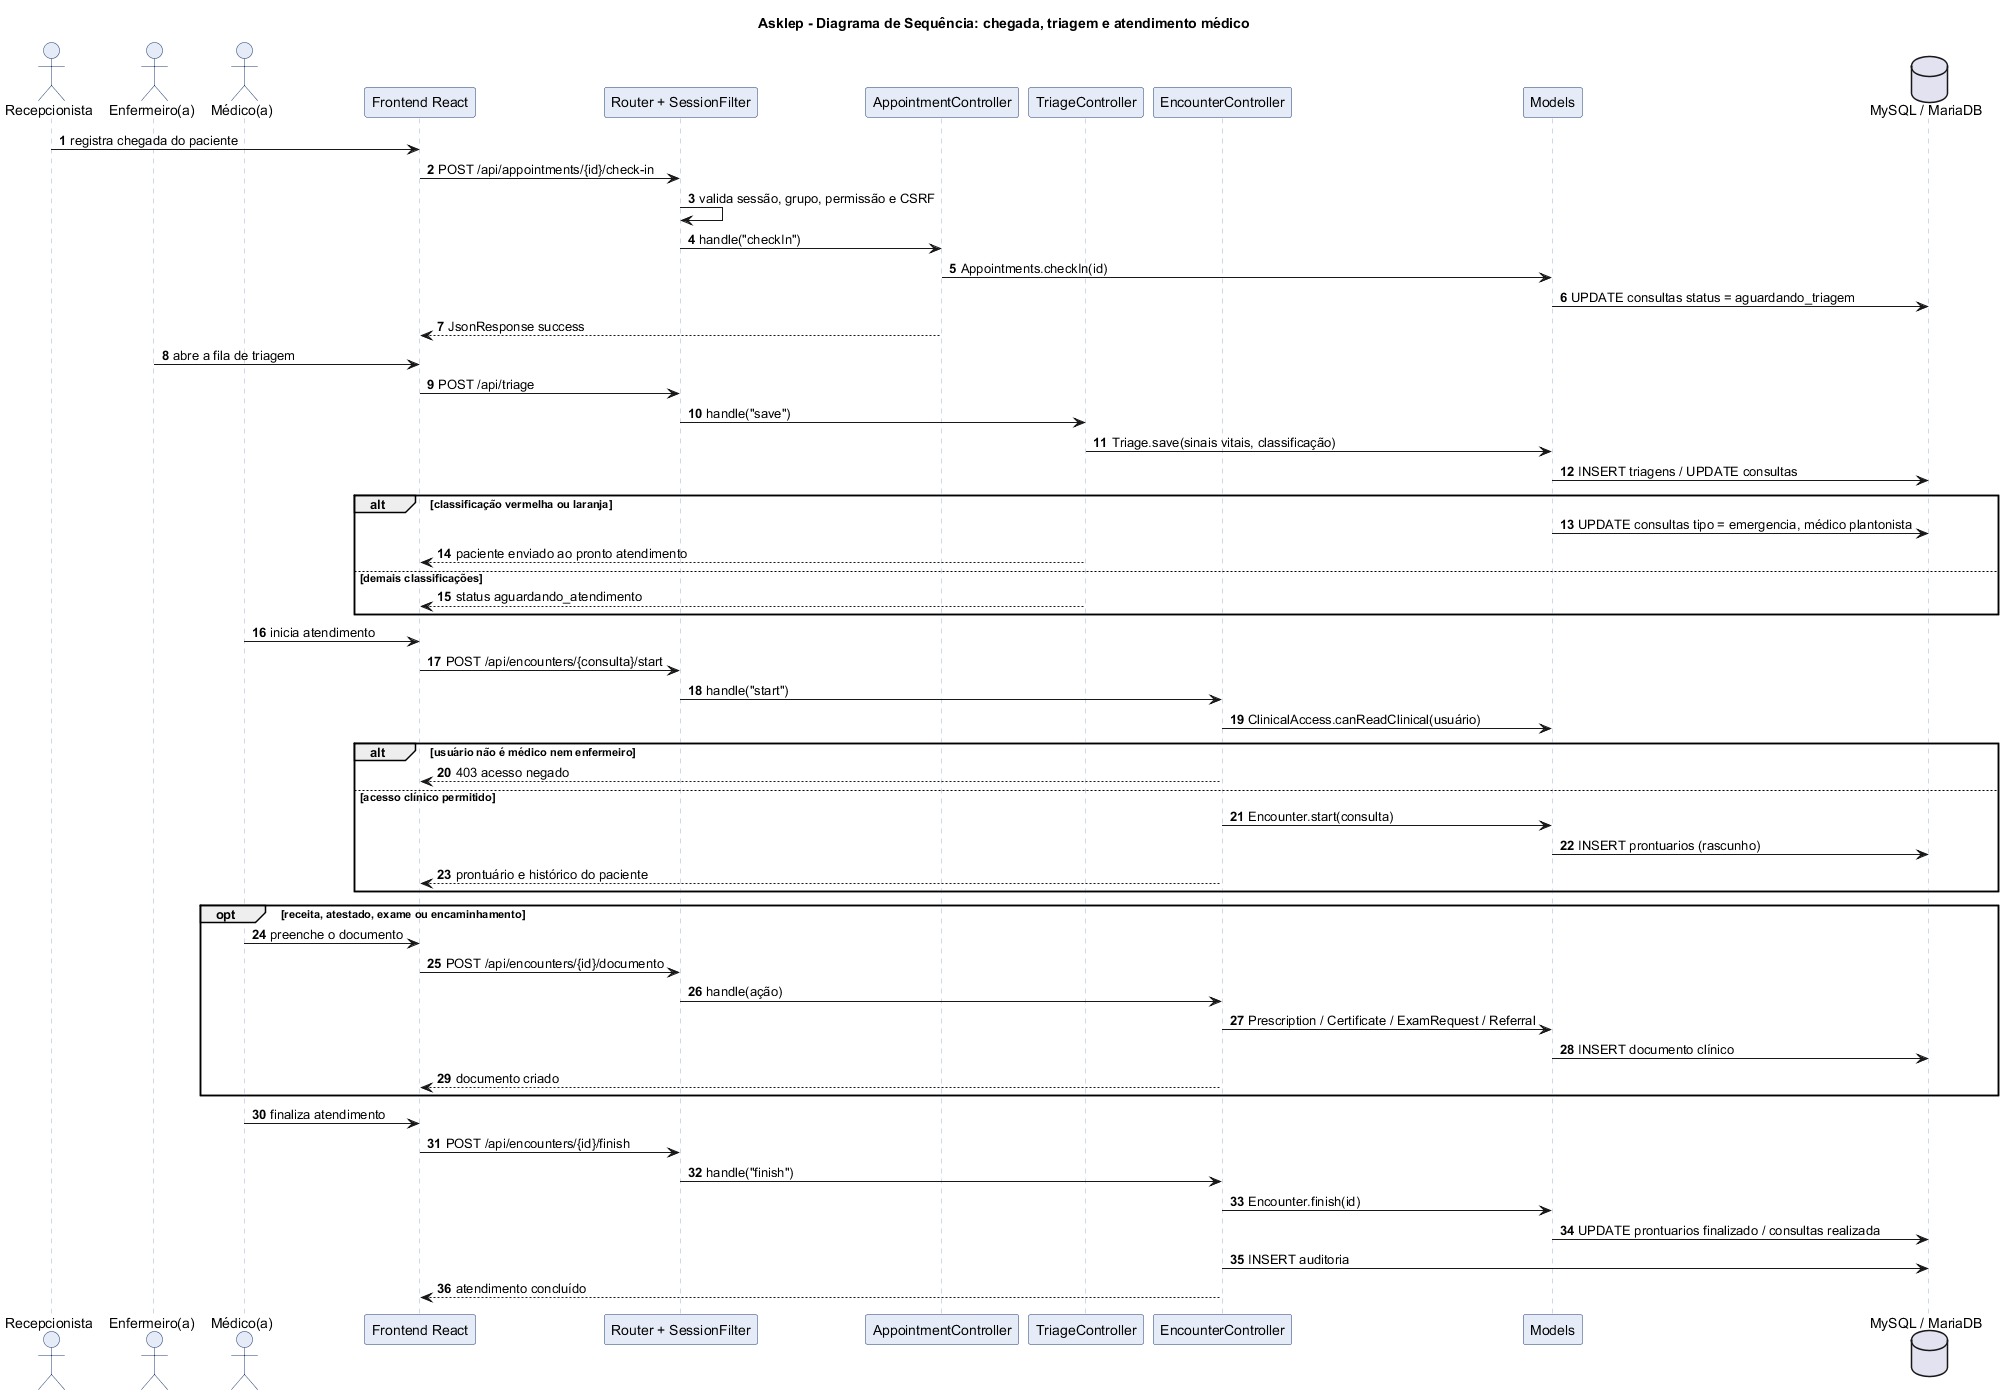

The diagram above was rendered by PlantUML. Its source (embedded in the PNG):
@startuml 05_Sequencia_Atendimento
title Asklep - Diagrama de Sequência: chegada, triagem e atendimento médico
skinparam shadowing false
skinparam defaultFontName Arial
skinparam sequence {
  ParticipantBorderColor #1f3c71
  ParticipantBackgroundColor #e6ecf7
  LifeLineBorderColor #9fb2d6
  ActorBorderColor #1f3c71
  ActorBackgroundColor #e6ecf7
}
autonumber

actor Recepcionista as R
actor "Enfermeiro(a)" as E
actor "Médico(a)" as M
participant "Frontend React" as UI
participant "Router + SessionFilter" as Router
participant AppointmentController as AC
participant TriageController as TC
participant EncounterController as EC
participant "Models" as Mod
database "MySQL / MariaDB" as DB

R -> UI : registra chegada do paciente
UI -> Router : POST /api/appointments/{id}/check-in
Router -> Router : valida sessão, grupo, permissão e CSRF
Router -> AC : handle("checkIn")
AC -> Mod : Appointments.checkIn(id)
Mod -> DB : UPDATE consultas status = aguardando_triagem
AC --> UI : JsonResponse success

E -> UI : abre a fila de triagem
UI -> Router : POST /api/triage
Router -> TC : handle("save")
TC -> Mod : Triage.save(sinais vitais, classificação)
Mod -> DB : INSERT triagens / UPDATE consultas
alt classificação vermelha ou laranja
  Mod -> DB : UPDATE consultas tipo = emergencia, médico plantonista
  TC --> UI : paciente enviado ao pronto atendimento
else demais classificações
  TC --> UI : status aguardando_atendimento
end

M -> UI : inicia atendimento
UI -> Router : POST /api/encounters/{consulta}/start
Router -> EC : handle("start")
EC -> Mod : ClinicalAccess.canReadClinical(usuário)
alt usuário não é médico nem enfermeiro
  EC --> UI : 403 acesso negado
else acesso clínico permitido
  EC -> Mod : Encounter.start(consulta)
  Mod -> DB : INSERT prontuarios (rascunho)
  EC --> UI : prontuário e histórico do paciente
end

opt receita, atestado, exame ou encaminhamento
  M -> UI : preenche o documento
  UI -> Router : POST /api/encounters/{id}/documento
  Router -> EC : handle(ação)
  EC -> Mod : Prescription / Certificate / ExamRequest / Referral
  Mod -> DB : INSERT documento clínico
  EC --> UI : documento criado
end

M -> UI : finaliza atendimento
UI -> Router : POST /api/encounters/{id}/finish
Router -> EC : handle("finish")
EC -> Mod : Encounter.finish(id)
Mod -> DB : UPDATE prontuarios finalizado / consultas realizada
EC -> DB : INSERT auditoria
EC --> UI : atendimento concluído
@enduml